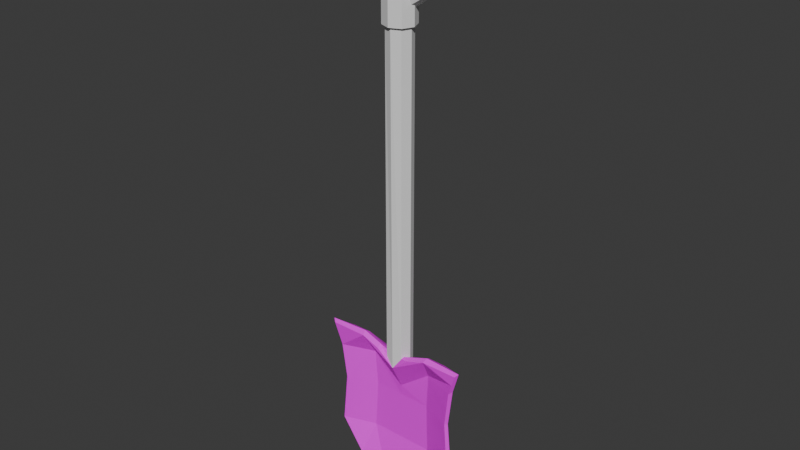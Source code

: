 # Source: JameGam.blend  (saved by Blender 5.2.44; exported with 4.5.12 LTS)
import bpy
from mathutils import Matrix  # noqa: F401  (used for matrix-valued properties, if any)

bpy.ops.wm.read_factory_settings(use_empty=True)
scene = bpy.context.scene
scene.name = 'Scene'

# ---- collections
col_shovel = bpy.data.collections.new('Shovel'); scene.collection.children.link(col_shovel)

# ---- images (referenced by path relative to the original .blend; pixels are not part of the script)
import os
ASSET_DIR = os.environ.get("B2B_ASSET_DIR", "")  # directory of the original .blend (textures are referenced by path, not embedded)
HERE = os.path.dirname(os.path.abspath(__file__))  # packed textures are extracted next to this script under _unpacked/

def load_image(name, relpath, width, height, colorspace="sRGB"):
    """Load a texture the original file referenced (path relative to the .blend, or extracted next to this script)."""
    p = next((c for c in (os.path.join(HERE, relpath), os.path.join(ASSET_DIR, relpath)) if relpath and os.path.exists(c)), "")
    if p:
        img = bpy.data.images.load(p, check_existing=True)
        img.name = name
    else:  # same state as the original file: an image datablock whose file is absent (Cycles renders it pink)
        img = bpy.data.images.new(name, width, height)
        img.source = "FILE"
        img.filepath = "//" + (relpath or name)
    img.colorspace_settings.name = colorspace
    return img
img_shovel_head_png = load_image('Shovel-Head.png', '_Jame Gam 61/Shovel-Head.png', 1024, 1024, 'sRGB')

# ---- materials (node trees are filled in below, after node groups)
mat_material = bpy.data.materials.new('Material')
mat_material.alpha_threshold = 0.0
mat_material.use_backface_culling_lightprobe_volume = False
mat_material.roughness = 0.5
mat_material.line_color = (0.0, 0.0, 0.0, 1.0)

# ---- material node trees
mat_material.use_nodes = True; mat_material.node_tree.nodes.clear()
_N = mat_material.node_tree.nodes; _L = mat_material.node_tree.links
n0 = _N.new('ShaderNodeOutputMaterial'); n0.name = 'Material Output'; n0.location = (200, 100)
n1 = _N.new('ShaderNodeBsdfPrincipled'); n1.name = 'Principled BSDF'; n1.location = (-200, 100)
n1.inputs[10].default_value = 0.005
n2 = _N.new('ShaderNodeTexImage'); n2.name = 'Image Texture'; n2.location = (-489, 91)
n2.image = img_shovel_head_png
_L.new(n1.outputs[0], n0.inputs[0])
_L.new(n2.outputs[0], n1.inputs[0])
n0.is_active_output = True

# ---- world
world_world = bpy.data.worlds.new('World'); scene.world = world_world
world_world.use_nodes = True; world_world.node_tree.nodes.clear()
_N = world_world.node_tree.nodes; _L = world_world.node_tree.links
n0 = _N.new('ShaderNodeOutputWorld'); n0.name = 'World Output'; n0.location = (200, 100)
n1 = _N.new('ShaderNodeBackground'); n1.name = 'Background'; n1.location = (-200, 100)
n1.inputs[0].default_value = (0.05088, 0.05088, 0.05088, 1.0)
_L.new(n1.outputs[0], n0.inputs[0])
n0.is_active_output = True
world_world.color = (0.05088, 0.05088, 0.05088)
world_world.sun_shadow_jitter_overblur = 0.0

# ---- meshes
me_cube_001 = bpy.data.meshes.new('Cube.001')
me_cube_001.from_pydata([(-0.6495, -0.3794, -1.0), (-1.117, -0.4031, 1.183), (-0.6495, -0.2838, -1.0), (-1.117, -0.3101, 1.183), (0.6495, -0.3794, -1.0), (1.117, -0.4031, 1.183), (0.6495, -0.2838, -1.0), (1.117, -0.3101, 1.183), (-0.9317, -0.3656, 0.269), (-0.9317, -0.2976, 0.269), (-0.007499, -0.2652, -1.351), (0.0, -0.2601, 0.9753), (0.9317, -0.2976, 0.269), (0.9317, -0.3656, 0.269), (0.0, -0.3794, -1.337), (0.0, -0.4031, 0.8487), (0.0, -0.1882, 0.269), (0.0, -0.08624, 0.269), (-1.0, -0.3794, 0.8303), (-1.0, -0.2838, -0.5), (-0.1235, -0.2838, -1.337), (0.5587, -0.2601, 1.183), (1.0, -0.2838, -0.5), (1.0, -0.3794, -0.5), (0.1235, -0.3794, -1.337), (-0.5587, -0.4031, 1.183), (-1.0, -0.3794, -0.5), (-1.0, -0.2838, 0.8303), (0.1235, -0.2838, -1.337), (-0.5587, -0.2601, 1.183), (1.0, -0.2838, 0.8303), (1.0, -0.3794, 0.8303), (-0.1235, -0.3794, -1.337), (0.5587, -0.4031, 1.183), (-0.4659, -0.1882, 0.269), (0.4659, -0.1882, 0.269), (0.0, -0.202, -0.5), (0.0, -0.202, 0.4406), (0.4659, -0.1206, 0.269), (-0.4659, -0.1206, 0.269), (0.0, -0.07245, -0.5), (0.0, -0.07245, 0.8303), (-0.5, -0.1068, 0.8303), (-0.5, -0.1068, -0.5), (0.5, -0.1068, -0.5), (0.5, -0.202, 0.8303), (0.5, -0.202, -0.5), (-0.5, -0.202, -0.5), (-0.5, -0.202, 0.8303), (0.5, -0.1068, 0.8303), (-1.059, -0.3912, 1.007), (-0.8248, -0.2838, -0.75), (-0.3865, -0.2838, -1.169), (0.8381, -0.2647, 1.183), (0.8248, -0.2838, -0.75), (0.8248, -0.3794, -0.75), (0.3865, -0.3794, -1.169), (-0.8381, -0.4031, 1.183), (-0.9659, -0.3725, -0.1155), (-0.9659, -0.2907, 0.5496), (0.06173, -0.2687, -1.337), (-0.2794, -0.2601, 1.079), (0.9659, -0.2907, 0.5496), (0.9659, -0.3725, 0.5496), (-0.06173, -0.3794, -1.337), (0.2794, -0.4031, 1.079), (-0.9659, -0.3725, 0.5496), (-0.9659, -0.2907, -0.1155), (-0.06173, -0.2674, -1.337), (0.2794, -0.2601, 1.079), (0.9659, -0.2907, -0.1155), (0.9659, -0.3725, -0.1155), (0.06173, -0.3794, -1.337), (-0.2794, -0.4031, 1.079), (-0.8248, -0.3794, -0.75), (-1.059, -0.2766, 1.007), (0.3865, -0.2838, -1.169), (-0.8381, -0.2647, 1.183), (1.059, -0.2766, 1.007), (1.059, -0.3912, 1.007), (-0.3865, -0.3794, -1.169), (0.8381, -0.4031, 1.183), (-0.5812, -0.3314, 1.229), (-1.162, -0.3671, 1.229), (-3.002e-10, -0.3314, 1.012), (0.5812, -0.3314, 1.229), (1.162, -0.3671, 1.229), (1.04, -0.3314, 0.8615), (0.9693, -0.3314, 0.2775), (1.04, -0.3314, -0.5224), (0.6757, -0.3314, -1.043), (0.1284, -0.3314, -1.393), (-3.002e-10, -0.3536, -1.411), (-0.1298, -0.3318, -1.393), (-0.6757, -0.3314, -1.043), (-1.04, -0.3314, -0.5224), (-0.9693, -0.3314, 0.2775), (-1.04, -0.3314, 0.8615), (-1.101, -0.3492, 1.045), (-1.005, -0.3314, 0.5695), (-1.005, -0.3314, -0.1224), (-0.858, -0.3314, -0.7825), (-0.4021, -0.3314, -1.218), (-0.06422, -0.3425, -1.403), (0.06422, -0.3425, -1.403), (0.4021, -0.3314, -1.218), (0.858, -0.3314, -0.7825), (1.005, -0.3314, -0.1224), (1.005, -0.3314, 0.5695), (1.101, -0.3492, 1.045), (0.8718, -0.3492, 1.229), (0.2906, -0.3314, 1.121), (-0.2906, -0.3314, 1.121), (-0.8718, -0.3492, 1.229)], [], [(78, 53, 7), (50, 57, 1), (47, 34, 8, 58, 26), (46, 35, 16, 36), (45, 33, 65, 15, 37), (42, 29, 61, 11, 41), (39, 42, 41, 17), (9, 59, 27, 42, 39), (75, 3, 77), (35, 45, 37, 16), (13, 63, 31, 45, 35), (79, 5, 81), (24, 46, 36, 14, 72), (74, 0, 47), (23, 71, 13, 35, 46), (80, 47, 0), (14, 36, 47, 32, 64), (36, 16, 34, 47), (34, 48, 18, 66, 8), (16, 37, 48, 34), (37, 15, 73, 25, 48), (38, 49, 30, 62, 12), (17, 41, 49, 38), (41, 11, 69, 21, 49), (113, 77, 3, 83), (112, 73, 15, 84), (111, 69, 11, 84), (110, 81, 5, 86), (109, 86, 5, 79), (108, 87, 31, 63), (107, 88, 13, 71), (106, 89, 23, 55), (105, 76, 6, 90), (104, 72, 14, 92), (102, 80, 0, 94), (101, 94, 0, 74), (100, 96, 9, 67), (99, 96, 8, 66), (98, 83, 3, 75), (97, 98, 75, 27), (18, 50, 98, 97), (50, 1, 83, 98), (97, 99, 66, 18), (27, 59, 99, 97), (59, 9, 96, 99), (95, 100, 67, 19), (26, 58, 100, 95), (58, 8, 96, 100), (95, 101, 74, 26), (51, 2, 94, 101), (52, 102, 94, 2), (93, 32, 80, 102), (64, 103, 92, 14), (32, 93, 103, 64), (91, 24, 72, 104), (56, 105, 90, 4), (24, 91, 105, 56), (90, 106, 55, 4), (6, 54, 106, 90), (89, 107, 71, 23), (22, 70, 107, 89), (70, 12, 88, 107), (88, 108, 63, 13), (12, 62, 108, 88), (62, 30, 87, 108), (87, 109, 79, 31), (30, 78, 109, 87), (78, 7, 86, 109), (53, 110, 86, 7), (21, 85, 110, 53), (85, 33, 81, 110), (65, 111, 84, 15), (33, 85, 111, 65), (85, 21, 69, 111), (61, 112, 84, 11), (29, 82, 112, 61), (82, 25, 73, 112), (57, 113, 83, 1), (25, 82, 113, 57), (82, 29, 77, 113), (32, 47, 80), (26, 74, 47), (31, 79, 81, 33, 45), (27, 75, 77, 29, 42), (48, 25, 57, 50, 18), (49, 21, 53, 78, 30), (12, 70, 38), (44, 38, 70), (70, 22, 44), (38, 44, 40, 17), (39, 17, 40, 43), (39, 67, 9), (43, 67, 39), (67, 43, 19), (43, 51, 19), (95, 19, 51, 101), (89, 106, 54, 22), (44, 22, 54), (54, 6, 44), (44, 6, 76), (91, 28, 76, 105), (28, 91, 104, 60), (10, 60, 104, 92), (92, 103, 68, 10), (93, 20, 68, 103), (20, 93, 102, 52), (51, 43, 2), (52, 2, 43), (44, 76, 28, 40), (52, 43, 40, 20), (68, 20, 40), (68, 40, 10), (60, 10, 40), (60, 40, 28), (46, 55, 23), (55, 46, 4), (4, 46, 56), (46, 24, 56)])
_uv = me_cube_001.uv_layers.new(name='UVMap')
_uv.uv.foreach_set('vector', [0.4014, 0.9356, 0.4222, 0.9782, 0.3959, 0.9798, 0.8749, 0.9201, 0.8341, 0.9803, 0.8749, 0.9623, 0.7483, 0.5839, 0.742, 0.7632, 0.8749, 0.7628, 0.8749, 0.6715, 0.8749, 0.5798, 0.7483, 0.5839, 0.742, 0.7632, 0.6324, 0.7654, 0.6306, 0.5835, 0.7516, 0.8912, 0.7678, 0.9835, 0.7003, 0.9635, 0.6301, 0.9143, 0.6332, 0.8062, 0.5499, 0.891, 0.5579, 0.9834, 0.5307, 0.965, 0.5031, 0.9496, 0.5031, 0.8916, 0.547, 0.7538, 0.5499, 0.891, 0.5031, 0.8916, 0.5031, 0.7541, 0.5937, 0.7531, 0.5967, 0.8222, 0.5995, 0.8915, 0.5499, 0.891, 0.547, 0.7538, 0.6049, 0.9355, 0.6103, 0.9798, 0.584, 0.9782, 0.742, 0.7632, 0.7516, 0.8912, 0.6332, 0.8062, 0.6324, 0.7654, 0.8749, 0.7628, 0.8749, 0.8291, 0.8749, 0.8964, 0.7516, 0.8912, 0.742, 0.7632, 0.8749, 0.9201, 0.8749, 0.9623, 0.8341, 0.9803, 0.8749, 0.3804, 0.7483, 0.5839, 0.6306, 0.5835, 0.8749, 0.3798, 0.8749, 0.3801, 0.8749, 0.5202, 0.8749, 0.4613, 0.7483, 0.5839, 0.8749, 0.5798, 0.8749, 0.6715, 0.8749, 0.7628, 0.742, 0.7632, 0.7483, 0.5839, 0.8749, 0.4207, 0.7483, 0.5839, 0.8749, 0.4613, 0.8749, 0.3798, 0.6306, 0.5835, 0.7483, 0.5839, 0.8749, 0.3804, 0.8749, 0.3801, 0.6306, 0.5835, 0.6324, 0.7654, 0.742, 0.7632, 0.7483, 0.5839, 0.742, 0.7632, 0.7516, 0.8912, 0.8749, 0.8964, 0.8749, 0.8291, 0.8749, 0.7628, 0.6324, 0.7654, 0.6332, 0.8062, 0.7516, 0.8912, 0.742, 0.7632, 0.6332, 0.8062, 0.6301, 0.9143, 0.7003, 0.9635, 0.7678, 0.9835, 0.7516, 0.8912, 0.4593, 0.7538, 0.4563, 0.891, 0.4067, 0.8916, 0.4096, 0.8222, 0.4125, 0.7531, 0.5031, 0.7541, 0.5031, 0.8916, 0.4563, 0.891, 0.4593, 0.7538, 0.5031, 0.8916, 0.5031, 0.9496, 0.4756, 0.965, 0.4483, 0.9835, 0.4563, 0.891, 0.9699, 0.7508, 0.9498, 0.7586, 0.9553, 0.6975, 0.9709, 0.6969, 0.9629, 0.8761, 0.9788, 0.8838, 0.9816, 0.9614, 0.9504, 0.9401, 0.9439, 0.876, 0.9612, 0.8788, 0.9734, 0.9393, 0.9564, 0.9401, 0.9368, 0.7508, 0.9217, 0.7577, 0.9224, 0.697, 0.9358, 0.6968, 0.9382, 0.6654, 0.9358, 0.6968, 0.9224, 0.697, 0.9278, 0.6544, 0.9419, 0.5611, 0.9414, 0.6237, 0.9289, 0.6157, 0.9305, 0.5558, 0.9449, 0.4135, 0.9431, 0.4988, 0.9323, 0.4968, 0.9331, 0.4155, 0.9482, 0.2661, 0.9467, 0.3315, 0.9333, 0.3339, 0.9339, 0.2674, 0.9508, 0.1328, 0.9655, 0.1359, 0.9637, 0.203, 0.9496, 0.2005, 0.9512, 0.05224, 0.9354, 0.05484, 0.9337, 0.04151, 0.9505, 0.03864, 0.9556, 0.1328, 0.9704, 0.1354, 0.9713, 0.2025, 0.957, 0.2006, 0.9584, 0.2661, 0.957, 0.2006, 0.9713, 0.2025, 0.9726, 0.2674, 0.9617, 0.4136, 0.9635, 0.4989, 0.9528, 0.4973, 0.95, 0.416, 0.9647, 0.5612, 0.9635, 0.4989, 0.9743, 0.4969, 0.9762, 0.5558, 0.9685, 0.6654, 0.9709, 0.6969, 0.9553, 0.6975, 0.9524, 0.6541, 0.9653, 0.6238, 0.9685, 0.6654, 0.9524, 0.6541, 0.9528, 0.6159, 0.9778, 0.6157, 0.9789, 0.6545, 0.9685, 0.6654, 0.9653, 0.6238, 0.9789, 0.6545, 0.9843, 0.697, 0.9709, 0.6969, 0.9685, 0.6654, 0.9653, 0.6238, 0.9647, 0.5612, 0.9762, 0.5558, 0.9778, 0.6157, 0.9528, 0.6159, 0.9532, 0.5562, 0.9647, 0.5612, 0.9653, 0.6238, 0.9532, 0.5562, 0.9528, 0.4973, 0.9635, 0.4989, 0.9647, 0.5612, 0.9599, 0.3315, 0.9617, 0.4136, 0.95, 0.416, 0.9466, 0.3345, 0.9733, 0.3339, 0.9735, 0.4155, 0.9617, 0.4136, 0.9599, 0.3315, 0.9735, 0.4155, 0.9743, 0.4969, 0.9635, 0.4989, 0.9617, 0.4136, 0.9599, 0.3315, 0.9584, 0.2661, 0.9726, 0.2674, 0.9733, 0.3339, 0.9443, 0.268, 0.9428, 0.2031, 0.957, 0.2006, 0.9584, 0.2661, 0.941, 0.136, 0.9556, 0.1328, 0.957, 0.2006, 0.9428, 0.2031, 0.9543, 0.06559, 0.9692, 0.06912, 0.9704, 0.1354, 0.9556, 0.1328, 0.9709, 0.05476, 0.9551, 0.05226, 0.9557, 0.03864, 0.9725, 0.04141, 0.9692, 0.06912, 0.9543, 0.06559, 0.9551, 0.05226, 0.9709, 0.05476, 0.9521, 0.06535, 0.9372, 0.06915, 0.9354, 0.05484, 0.9512, 0.05224, 0.9361, 0.1354, 0.9508, 0.1328, 0.9496, 0.2005, 0.9352, 0.2025, 0.9372, 0.06915, 0.9521, 0.06535, 0.9508, 0.1328, 0.9361, 0.1354, 0.9496, 0.2005, 0.9482, 0.2661, 0.9339, 0.2674, 0.9352, 0.2025, 0.9637, 0.203, 0.9623, 0.268, 0.9482, 0.2661, 0.9496, 0.2005, 0.9467, 0.3315, 0.9449, 0.4135, 0.9331, 0.4155, 0.9333, 0.3339, 0.96, 0.3345, 0.9566, 0.416, 0.9449, 0.4135, 0.9467, 0.3315, 0.9566, 0.416, 0.9539, 0.4973, 0.9431, 0.4988, 0.9449, 0.4135, 0.9431, 0.4988, 0.9419, 0.5611, 0.9305, 0.5558, 0.9323, 0.4968, 0.9539, 0.4973, 0.9535, 0.5562, 0.9419, 0.5611, 0.9431, 0.4988, 0.9535, 0.5562, 0.9538, 0.6158, 0.9414, 0.6237, 0.9419, 0.5611, 0.9414, 0.6237, 0.9382, 0.6654, 0.9278, 0.6544, 0.9289, 0.6157, 0.9538, 0.6158, 0.9543, 0.6541, 0.9382, 0.6654, 0.9414, 0.6237, 0.9543, 0.6541, 0.9514, 0.6975, 0.9358, 0.6968, 0.9382, 0.6654, 0.957, 0.7586, 0.9368, 0.7508, 0.9358, 0.6968, 0.9514, 0.6975, 0.9565, 0.8178, 0.9392, 0.8119, 0.9368, 0.7508, 0.957, 0.7586, 0.9392, 0.8119, 0.9221, 0.8188, 0.9217, 0.7577, 0.9368, 0.7508, 0.928, 0.8838, 0.9439, 0.876, 0.9564, 0.9401, 0.9252, 0.9613, 0.9221, 0.8188, 0.9392, 0.8119, 0.9439, 0.876, 0.928, 0.8838, 0.9392, 0.8119, 0.9565, 0.8178, 0.9612, 0.8788, 0.9439, 0.876, 0.9456, 0.8788, 0.9629, 0.8761, 0.9504, 0.9401, 0.9334, 0.9393, 0.9503, 0.8179, 0.9676, 0.8119, 0.9629, 0.8761, 0.9456, 0.8788, 0.9676, 0.8119, 0.9846, 0.8188, 0.9788, 0.8838, 0.9629, 0.8761, 0.9851, 0.7577, 0.9699, 0.7508, 0.9709, 0.6969, 0.9843, 0.697, 0.9846, 0.8188, 0.9676, 0.8119, 0.9699, 0.7508, 0.9851, 0.7577, 0.9676, 0.8119, 0.9503, 0.8179, 0.9498, 0.7586, 0.9699, 0.7508, 0.8749, 0.3804, 0.7483, 0.5839, 0.8749, 0.4207, 0.8749, 0.5798, 0.8749, 0.5202, 0.7483, 0.5839, 0.8749, 0.8964, 0.8749, 0.9201, 0.8341, 0.9803, 0.7678, 0.9835, 0.7516, 0.8912, 0.5995, 0.8915, 0.6049, 0.9355, 0.584, 0.9782, 0.5579, 0.9834, 0.5499, 0.891, 0.7516, 0.8912, 0.7678, 0.9835, 0.8341, 0.9803, 0.8749, 0.9201, 0.8749, 0.8964, 0.4563, 0.891, 0.4483, 0.9835, 0.4222, 0.9782, 0.4014, 0.9356, 0.4067, 0.8916, 0.4125, 0.7531, 0.4097, 0.6584, 0.4593, 0.7538, 0.4566, 0.566, 0.4593, 0.7538, 0.4097, 0.6584, 0.4097, 0.6584, 0.4075, 0.5627, 0.4566, 0.566, 0.4593, 0.7538, 0.4566, 0.566, 0.5031, 0.5665, 0.5031, 0.7541, 0.547, 0.7538, 0.5031, 0.7541, 0.5031, 0.5665, 0.5496, 0.566, 0.547, 0.7538, 0.5965, 0.6584, 0.5937, 0.7531, 0.5496, 0.566, 0.5965, 0.6584, 0.547, 0.7538, 0.5965, 0.6584, 0.5496, 0.566, 0.5987, 0.5626, 0.5496, 0.566, 0.5823, 0.4998, 0.5987, 0.5626, 0.9599, 0.3315, 0.9466, 0.3345, 0.9443, 0.268, 0.9584, 0.2661, 0.9467, 0.3315, 0.9482, 0.2661, 0.9623, 0.268, 0.96, 0.3345, 0.4566, 0.566, 0.4075, 0.5627, 0.424, 0.4998, 0.424, 0.4998, 0.4412, 0.4383, 0.4566, 0.566, 0.4566, 0.566, 0.4412, 0.4383, 0.4662, 0.3966, 0.9521, 0.06535, 0.9668, 0.06982, 0.9655, 0.1359, 0.9508, 0.1328, 0.9668, 0.06982, 0.9521, 0.06535, 0.9512, 0.05224, 0.9717, 0.05679, 0.9734, 0.04173, 0.9717, 0.05679, 0.9512, 0.05224, 0.9505, 0.03864, 0.9557, 0.03864, 0.9551, 0.05226, 0.9343, 0.05693, 0.9334, 0.04493, 0.9543, 0.06559, 0.9395, 0.06989, 0.9343, 0.05693, 0.9551, 0.05226, 0.9395, 0.06989, 0.9543, 0.06559, 0.9556, 0.1328, 0.941, 0.136, 0.5823, 0.4998, 0.5496, 0.566, 0.565, 0.4383, 0.54, 0.3966, 0.565, 0.4383, 0.5496, 0.566, 0.4566, 0.566, 0.4662, 0.3966, 0.4913, 0.3561, 0.5031, 0.5665, 0.54, 0.3966, 0.5496, 0.566, 0.5031, 0.5665, 0.515, 0.3561, 0.509, 0.3569, 0.515, 0.3561, 0.5031, 0.5665, 0.509, 0.3569, 0.5031, 0.5665, 0.5038, 0.3537, 0.4972, 0.3569, 0.5038, 0.3537, 0.5031, 0.5665, 0.4972, 0.3569, 0.5031, 0.5665, 0.4913, 0.3561, 0.7483, 0.5839, 0.8749, 0.5202, 0.8749, 0.5798, 0.8749, 0.5202, 0.7483, 0.5839, 0.8749, 0.4613, 0.8749, 0.4613, 0.7483, 0.5839, 0.8749, 0.4207, 0.7483, 0.5839, 0.8749, 0.3804, 0.8749, 0.4207])
me_cube_001.materials.append(mat_material)
me_cube_001.update()
me_cylinder = bpy.data.meshes.new('Cylinder')
me_cylinder.from_pydata([(0.0, 0.1602, -1.051), (0.0, 0.1904, 4.059), (0.1346, 0.1346, -1.059), (0.1346, 0.1346, 4.059), (0.1904, 0.0, -0.9463), (0.1904, 0.0, 4.059), (0.1346, -0.1346, -0.959), (0.1346, -0.1346, 4.059), (0.0, -0.1704, -1.032), (0.0, -0.1904, 4.059), (-0.1346, -0.1346, -0.959), (-0.1346, -0.1346, 4.059), (-0.1904, 0.0, -0.9463), (-0.1904, 0.0, 4.059), (-0.1346, 0.1346, -1.059), (-0.1346, 0.1346, 4.059), (0.1671, 0.1671, 4.059), (-4.496e-10, 0.2363, 4.059), (0.2363, -3.597e-09, 4.059), (0.1671, -0.1671, 4.059), (-4.496e-10, -0.2363, 4.059), (-0.1671, -0.1671, 4.059), (-0.2363, -3.597e-09, 4.059), (-0.1671, 0.1671, 4.059), (0.1671, 0.1671, 4.714), (-4.496e-10, 0.2363, 4.714), (0.2363, -3.597e-09, 4.714), (0.1671, -0.1671, 4.714), (-4.496e-10, -0.2363, 4.714), (-0.1671, -0.1671, 4.714), (-0.2363, -3.597e-09, 4.714), (-0.1671, 0.1671, 4.714)], [], [(0, 1, 3, 2), (2, 3, 5, 4), (4, 5, 7, 6), (6, 7, 9, 8), (8, 9, 11, 10), (10, 11, 13, 12), (15, 13, 22, 23), (12, 13, 15, 14), (14, 15, 1, 0), (0, 2, 4, 6, 8, 10, 12, 14), (17, 23, 31, 25), (5, 3, 16, 18), (11, 9, 20, 21), (1, 15, 23, 17), (3, 1, 17, 16), (7, 5, 18, 19), (13, 11, 21, 22), (9, 7, 19, 20), (24, 25, 31, 30, 29, 28, 27, 26), (20, 19, 27, 28), (21, 20, 28, 29), (16, 17, 25, 24), (18, 26, 27, 19), (16, 24, 26, 18), (21, 29, 30, 22), (22, 30, 31, 23)])
_uv = me_cylinder.uv_layers.new(name='UVMap')
_uv.uv.foreach_set('vector', [1.0, 0.5, 1.0, 1.0, 0.875, 1.0, 0.875, 0.5, 0.875, 0.5, 0.875, 1.0, 0.75, 1.0, 0.75, 0.5, 0.75, 0.5, 0.75, 1.0, 0.625, 1.0, 0.625, 0.5, 0.625, 0.5, 0.625, 1.0, 0.5, 1.0, 0.5, 0.5, 0.5, 0.5, 0.5, 1.0, 0.375, 1.0, 0.375, 0.5, 0.375, 0.5, 0.375, 1.0, 0.25, 1.0, 0.25, 0.5, 0.125, 1.0, 0.25, 1.0, 0.25, 1.0, 0.125, 1.0, 0.25, 0.5, 0.25, 1.0, 0.125, 1.0, 0.125, 0.5, 0.125, 0.5, 0.125, 1.0, 0.0, 1.0, 0.0, 0.5, 0.75, 0.49, 0.9197, 0.4197, 0.99, 0.25, 0.9197, 0.08029, 0.75, 0.01, 0.5803, 0.08029, 0.51, 0.25, 0.5803, 0.4197, 0.0, 1.0, 0.125, 1.0, 0.125, 1.0, 0.0, 1.0, 0.75, 1.0, 0.875, 1.0, 0.875, 1.0, 0.75, 1.0, 0.375, 1.0, 0.5, 1.0, 0.5, 1.0, 0.375, 1.0, 0.0, 1.0, 0.125, 1.0, 0.125, 1.0, 0.0, 1.0, 0.875, 1.0, 1.0, 1.0, 1.0, 1.0, 0.875, 1.0, 0.625, 1.0, 0.75, 1.0, 0.75, 1.0, 0.625, 1.0, 0.25, 1.0, 0.375, 1.0, 0.375, 1.0, 0.25, 1.0, 0.5, 1.0, 0.625, 1.0, 0.625, 1.0, 0.5, 1.0, 0.4197, 0.4197, 0.25, 0.49, 0.08029, 0.4197, 0.01, 0.25, 0.08029, 0.08029, 0.25, 0.01, 0.4197, 0.08029, 0.49, 0.25, 0.5, 1.0, 0.625, 1.0, 0.625, 1.0, 0.5, 1.0, 0.375, 1.0, 0.5, 1.0, 0.5, 1.0, 0.375, 1.0, 0.875, 1.0, 1.0, 1.0, 1.0, 1.0, 0.875, 1.0, 0.75, 1.0, 0.49, 0.25, 0.4197, 0.08029, 0.625, 1.0, 0.875, 1.0, 0.875, 1.0, 0.49, 0.25, 0.75, 1.0, 0.375, 1.0, 0.375, 1.0, 0.01, 0.25, 0.25, 1.0, 0.25, 1.0, 0.01, 0.25, 0.08029, 0.4197, 0.125, 1.0])
me_cylinder.update()
me_torus = bpy.data.meshes.new('Torus')
me_torus.from_pydata([(0.8868, -0.02996, -5.424e-09), (0.8468, -0.01652, 0.08689), (0.7556, 0.01395, 0.1196), (0.658, 0.02897, 0.08137), (0.6147, 0.03428, -1.473e-10), (0.658, 0.02897, -0.08137), (0.7556, 0.01395, -0.1196), (0.8468, -0.01652, -0.08689), (0.9365, 0.3727, 6.667e-09), (0.8991, 0.359, 0.08424), (0.8105, 0.3132, 0.1156), (0.7163, 0.2862, 0.07978), (0.6678, 0.2734, 5.312e-09), (0.7163, 0.2862, -0.07978), (0.8105, 0.3132, -0.1156), (0.8991, 0.359, -0.08424), (0.7596, 0.6501, 8.877e-09), (0.7278, 0.6064, 0.1339), (0.6452, 0.5274, 0.1776), (0.5647, 0.4653, 0.1177), (0.5263, 0.434, 1.274e-08), (0.5647, 0.4653, -0.1177), (0.6452, 0.5274, -0.1776), (0.7278, 0.6064, -0.1339), (0.3537, 0.7186, 0.001508), (0.3579, 0.6808, 0.1187), (0.3519, 0.5862, 0.1634), (0.3433, 0.4947, 0.1119), (0.3448, 0.4633, 0.001508), (0.3428, 0.4864, -0.1184), (0.3519, 0.5863, -0.1603), (0.3579, 0.6809, -0.1157), (0.0, 0.7516, -2.16e-09), (0.0, 0.7095, 0.115), (0.0, 0.6096, 0.1626), (0.0, 0.51, 0.1144), (0.0, 0.4712, 1.999e-09), (0.0, 0.51, -0.1144), (0.0, 0.6096, -0.1626), (0.0, 0.7095, -0.115), (0.0, -0.7568, -8.575e-09), (0.0, -0.7244, 0.08135), (0.0, -0.6451, 0.1151), (0.0, -0.5562, 0.08135), (0.0, -0.5114, -7.189e-09), (0.0, -0.5562, -0.08135), (0.0, -0.6451, -0.1151), (0.0, -0.7244, -0.08135), (0.142, -0.7457, -8.941e-09), (0.1258, -0.7085, 0.09028), (0.09798, -0.619, 0.1236), (0.0913, -0.5211, 0.08595), (0.09584, -0.4732, -5.513e-09), (0.0913, -0.5211, -0.08595), (0.09798, -0.619, -0.1236), (0.1258, -0.7085, -0.09028), (0.4517, -0.5525, 1.484e-09), (0.4173, -0.5245, 0.08635), (0.3627, -0.4567, 0.1142), (0.3386, -0.375, 0.07795), (0.3299, -0.3431, 3.739e-09), (0.3386, -0.375, -0.07795), (0.3627, -0.4567, -0.1142), (0.4173, -0.5245, -0.08635), (0.7178, -0.312, -8.509e-09), (0.6871, -0.283, 0.0996), (0.611, -0.2308, 0.1354), (0.5273, -0.1897, 0.09224), (0.4935, -0.1728, -7.449e-09), (0.5273, -0.1897, -0.09224), (0.611, -0.2308, -0.1354), (0.6871, -0.283, -0.0996)], [], [(0, 8, 9, 1), (1, 9, 10, 2), (2, 10, 11, 3), (3, 11, 12, 4), (4, 12, 13, 5), (5, 13, 14, 6), (6, 14, 15, 7), (7, 15, 8, 0), (8, 16, 17, 9), (9, 17, 18, 10), (10, 18, 19, 11), (11, 19, 20, 12), (12, 20, 21, 13), (13, 21, 22, 14), (14, 22, 23, 15), (15, 23, 16, 8), (16, 24, 25, 17), (17, 25, 26, 18), (18, 26, 27, 19), (19, 27, 28, 20), (20, 28, 29, 21), (21, 29, 30, 22), (22, 30, 31, 23), (23, 31, 24, 16), (24, 32, 33, 25), (25, 33, 34, 26), (26, 34, 35, 27), (27, 35, 36, 28), (28, 36, 37, 29), (29, 37, 38, 30), (30, 38, 39, 31), (31, 39, 32, 24), (40, 48, 49, 41), (41, 49, 50, 42), (42, 50, 51, 43), (43, 51, 52, 44), (44, 52, 53, 45), (45, 53, 54, 46), (46, 54, 55, 47), (47, 55, 48, 40), (48, 56, 57, 49), (49, 57, 58, 50), (50, 58, 59, 51), (51, 59, 60, 52), (52, 60, 61, 53), (53, 61, 62, 54), (54, 62, 63, 55), (55, 63, 56, 48), (56, 64, 65, 57), (57, 65, 66, 58), (58, 66, 67, 59), (59, 67, 68, 60), (60, 68, 69, 61), (61, 69, 70, 62), (62, 70, 71, 63), (63, 71, 64, 56), (64, 0, 1, 65), (65, 1, 2, 66), (66, 2, 3, 67), (67, 3, 4, 68), (68, 4, 5, 69), (69, 5, 6, 70), (70, 6, 7, 71), (71, 7, 0, 64)])
_uv = me_torus.uv_layers.new(name='UVMap')
_uv.uv.foreach_set('vector', [0.5, 0.5, 0.5625, 0.5, 0.5625, 0.625, 0.5, 0.625, 0.5, 0.625, 0.5625, 0.625, 0.5625, 0.75, 0.5, 0.75, 0.5, 0.75, 0.5625, 0.75, 0.5625, 0.875, 0.5, 0.875, 0.5, 0.875, 0.5625, 0.875, 0.5625, 1.0, 0.5, 1.0, 0.5, 0.0, 0.5625, 0.0, 0.5625, 0.125, 0.5, 0.125, 0.5, 0.125, 0.5625, 0.125, 0.5625, 0.25, 0.5, 0.25, 0.5, 0.25, 0.5625, 0.25, 0.5625, 0.375, 0.5, 0.375, 0.5, 0.375, 0.5625, 0.375, 0.5625, 0.5, 0.5, 0.5, 0.5625, 0.5, 0.625, 0.5, 0.625, 0.625, 0.5625, 0.625, 0.5625, 0.625, 0.625, 0.625, 0.625, 0.75, 0.5625, 0.75, 0.5625, 0.75, 0.625, 0.75, 0.625, 0.875, 0.5625, 0.875, 0.5625, 0.875, 0.625, 0.875, 0.625, 1.0, 0.5625, 1.0, 0.5625, 0.0, 0.625, 0.0, 0.625, 0.125, 0.5625, 0.125, 0.5625, 0.125, 0.625, 0.125, 0.625, 0.25, 0.5625, 0.25, 0.5625, 0.25, 0.625, 0.25, 0.625, 0.375, 0.5625, 0.375, 0.5625, 0.375, 0.625, 0.375, 0.625, 0.5, 0.5625, 0.5, 0.625, 0.5, 0.6875, 0.5, 0.6875, 0.625, 0.625, 0.625, 0.625, 0.625, 0.6875, 0.625, 0.6875, 0.75, 0.625, 0.75, 0.625, 0.75, 0.6875, 0.75, 0.6875, 0.875, 0.625, 0.875, 0.625, 0.875, 0.6875, 0.875, 0.6875, 1.0, 0.625, 1.0, 0.625, 0.0, 0.6875, 0.0, 0.6875, 0.125, 0.625, 0.125, 0.625, 0.125, 0.6875, 0.125, 0.6875, 0.25, 0.625, 0.25, 0.625, 0.25, 0.6875, 0.25, 0.6875, 0.375, 0.625, 0.375, 0.625, 0.375, 0.6875, 0.375, 0.6875, 0.5, 0.625, 0.5, 0.6875, 0.5, 0.75, 0.5, 0.75, 0.625, 0.6875, 0.625, 0.6875, 0.625, 0.75, 0.625, 0.75, 0.75, 0.6875, 0.75, 0.6875, 0.75, 0.75, 0.75, 0.75, 0.875, 0.6875, 0.875, 0.6875, 0.875, 0.75, 0.875, 0.75, 1.0, 0.6875, 1.0, 0.6875, 0.0, 0.75, 0.0, 0.75, 0.125, 0.6875, 0.125, 0.6875, 0.125, 0.75, 0.125, 0.75, 0.25, 0.6875, 0.25, 0.6875, 0.25, 0.75, 0.25, 0.75, 0.375, 0.6875, 0.375, 0.6875, 0.375, 0.75, 0.375, 0.75, 0.5, 0.6875, 0.5, 0.25, 0.5, 0.3125, 0.5, 0.3125, 0.625, 0.25, 0.625, 0.25, 0.625, 0.3125, 0.625, 0.3125, 0.75, 0.25, 0.75, 0.25, 0.75, 0.3125, 0.75, 0.3125, 0.875, 0.25, 0.875, 0.25, 0.875, 0.3125, 0.875, 0.3125, 1.0, 0.25, 1.0, 0.25, 0.0, 0.3125, 0.0, 0.3125, 0.125, 0.25, 0.125, 0.25, 0.125, 0.3125, 0.125, 0.3125, 0.25, 0.25, 0.25, 0.25, 0.25, 0.3125, 0.25, 0.3125, 0.375, 0.25, 0.375, 0.25, 0.375, 0.3125, 0.375, 0.3125, 0.5, 0.25, 0.5, 0.3125, 0.5, 0.375, 0.5, 0.375, 0.625, 0.3125, 0.625, 0.3125, 0.625, 0.375, 0.625, 0.375, 0.75, 0.3125, 0.75, 0.3125, 0.75, 0.375, 0.75, 0.375, 0.875, 0.3125, 0.875, 0.3125, 0.875, 0.375, 0.875, 0.375, 1.0, 0.3125, 1.0, 0.3125, 0.0, 0.375, 0.0, 0.375, 0.125, 0.3125, 0.125, 0.3125, 0.125, 0.375, 0.125, 0.375, 0.25, 0.3125, 0.25, 0.3125, 0.25, 0.375, 0.25, 0.375, 0.375, 0.3125, 0.375, 0.3125, 0.375, 0.375, 0.375, 0.375, 0.5, 0.3125, 0.5, 0.375, 0.5, 0.4375, 0.5, 0.4375, 0.625, 0.375, 0.625, 0.375, 0.625, 0.4375, 0.625, 0.4375, 0.75, 0.375, 0.75, 0.375, 0.75, 0.4375, 0.75, 0.4375, 0.875, 0.375, 0.875, 0.375, 0.875, 0.4375, 0.875, 0.4375, 1.0, 0.375, 1.0, 0.375, 0.0, 0.4375, 0.0, 0.4375, 0.125, 0.375, 0.125, 0.375, 0.125, 0.4375, 0.125, 0.4375, 0.25, 0.375, 0.25, 0.375, 0.25, 0.4375, 0.25, 0.4375, 0.375, 0.375, 0.375, 0.375, 0.375, 0.4375, 0.375, 0.4375, 0.5, 0.375, 0.5, 0.4375, 0.5, 0.5, 0.5, 0.5, 0.625, 0.4375, 0.625, 0.4375, 0.625, 0.5, 0.625, 0.5, 0.75, 0.4375, 0.75, 0.4375, 0.75, 0.5, 0.75, 0.5, 0.875, 0.4375, 0.875, 0.4375, 0.875, 0.5, 0.875, 0.5, 1.0, 0.4375, 1.0, 0.4375, 0.0, 0.5, 0.0, 0.5, 0.125, 0.4375, 0.125, 0.4375, 0.125, 0.5, 0.125, 0.5, 0.25, 0.4375, 0.25, 0.4375, 0.25, 0.5, 0.25, 0.5, 0.375, 0.4375, 0.375, 0.4375, 0.375, 0.5, 0.375, 0.5, 0.5, 0.4375, 0.5])
me_torus.update()

# ---- objects
ob_cube = bpy.data.objects.new('Cube', me_cube_001)
ob_cylinder = bpy.data.objects.new('Cylinder', me_cylinder)
ob_torus = bpy.data.objects.new('Torus', me_torus)

# ---- transforms, parenting, visibility, modifiers, constraints
ob_cube.location = (0.0, 0.0, 0.0)
ob_cylinder.location = (0.0, -0.2327, 1.881)
ob_torus.location = (0.0, -0.1913, 6.879)
ob_torus.rotation_euler = (1.571, -0.0, 0.0)
_m = ob_torus.modifiers.new('Mirror', 'MIRROR')
_m.use_clip = True

# ---- collection membership
col_shovel.objects.link(ob_cube)
col_shovel.objects.link(ob_cylinder)
col_shovel.objects.link(ob_torus)

# ---- scene / render settings (as saved in the file)
scene.frame_start = 1; scene.frame_end = 250; scene.frame_set(1)
scene.render.engine = 'BLENDER_EEVEE_NEXT'
scene.render.bake_bias = 0.0
scene.render.bake_samples = 0
scene.render.compositor_device = 'GPU'
scene.eevee.use_volume_custom_range = False
scene.eevee.fast_gi_thickness_near = 0.1
scene.eevee.fast_gi_thickness_far = 0.0
scene.eevee.ray_tracing_options.screen_trace_thickness = 0.1
bpy.context.view_layer.update()

# ---- added for rendering (the .blend has no active camera and no usable light): camera, sun
cam_auto = bpy.data.cameras.new('AutoCamera')
cam_auto.lens = 50.0
cam_auto.sensor_width = 36.0
cam_auto.clip_end = 1000.0
ob_auto_camera = bpy.data.objects.new('AutoCamera', cam_auto)
scene.collection.objects.link(ob_auto_camera)
ob_auto_camera.location = (8.64804, -10.6103, 10.0281)
ob_auto_camera.rotation_euler = (1.09748, -7.21219e-08, 0.694738)
scene.camera = ob_auto_camera
light_auto_sun = bpy.data.lights.new('AutoSun', 'SUN')
light_auto_sun.energy = 3.0
light_auto_sun.angle = 0.0523599
ob_auto_sun = bpy.data.objects.new('AutoSun', light_auto_sun)
scene.collection.objects.link(ob_auto_sun)
ob_auto_sun.rotation_euler = (0.872665, 0.174533, 0.523599)
bpy.context.view_layer.update()
